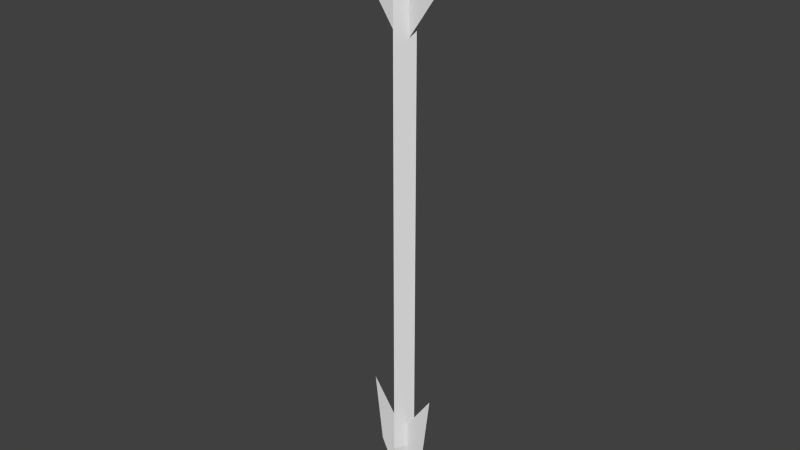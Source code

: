 # Source: arrow.blend  (saved by Blender 2.69.0; exported with 4.5.12 LTS)
import bpy
from mathutils import Matrix  # noqa: F401  (used for matrix-valued properties, if any)

bpy.ops.wm.read_factory_settings(use_empty=True)
scene = bpy.context.scene
scene.name = 'Scene'

# ---- collections
col_collection_9 = bpy.data.collections.new('Collection 9'); scene.collection.children.link(col_collection_9)

# ---- world
world_world = bpy.data.worlds.new('World'); scene.world = world_world
world_world.color = (0.05088, 0.05088, 0.05088)
world_world.use_sun_shadow = False
world_world.sun_shadow_jitter_overblur = 0.0
world_world.cycles.sampling_method = 'MANUAL'
world_world.cycles.sample_map_resolution = 256

# ---- meshes
me_mesh_it10_dmspritedef = bpy.data.meshes.new('MESH_IT10_DMSPRITEDEF')
me_mesh_it10_dmspritedef.from_pydata([(-0.1489, -3.035, -4.5e-05), (-0.1489, -3.035, 0.00081), (0.000414, -3.352, -4.5e-05), (0.000414, -3.352, 0.00081), (0.1497, -3.035, -4.5e-05), (0.1497, -3.035, 0.00081), (-0.1995, -2.619, -4.5e-05), (-0.1995, -2.619, 0.00081), (0.000414, -2.905, -4.5e-05), (0.000414, -2.905, 0.00081), (0.2004, -2.619, -4.5e-05), (0.2004, -2.619, 0.00081), (-0.203, -0.285, -4.4e-05), (-0.203, -0.285, 0.00081), (0.000414, -0.5809, -4.5e-05), (0.000414, -0.5809, 0.00081), (0.2038, -0.285, -4.4e-05), (0.2038, -0.285, 0.00081), (-0.203, 0.2547, -4.4e-05), (-0.203, 0.2547, 0.00081), (0.000414, -0.04122, -4.4e-05), (0.000414, -0.04122, 0.00081), (0.2038, 0.2547, -4.4e-05), (0.2038, 0.2547, 0.00081), (0.00078, 4.4e-05, 0.07186), (-0.06074, 4.4e-05, -0.03483), (0.0623, 4.4e-05, -0.03483), (0.00078, -3.0, 0.07186), (-0.06074, -3.0, -0.03483), (0.0623, -3.0, -0.03483), (0.00078, -3.229, 0.000688), (0.00078, 4.4e-05, 0.07186), (0.00078, -3.0, 0.07186)], [], [(1, 3, 9), (9, 7, 1), (3, 5, 11), (11, 9, 3), (4, 2, 8), (8, 10, 4), (2, 0, 6), (6, 8, 2), (13, 15, 21), (21, 19, 13), (15, 17, 23), (23, 21, 15), (16, 14, 20), (20, 22, 16), (14, 12, 18), (18, 20, 14), (24, 28, 27), (24, 25, 28), (25, 29, 28), (25, 26, 29), (26, 32, 29), (26, 31, 32), (30, 27, 28), (30, 28, 29), (30, 29, 32), (25, 31, 26)])
_uv = me_mesh_it10_dmspritedef.uv_layers.new(name='UVMap')
_uv.uv.foreach_set('vector', [-0.125, 0.4297, -0.5, 0.0, -0.5, 0.6094, -0.5, 0.6094, 0.0, 1.0, -0.125, 0.4297, -0.5, 0.0, -0.875, 0.4297, -1.0, 1.0, -1.0, 1.0, -0.5, 0.6094, -0.5, 0.0, -0.875, 0.4297, -0.5, 0.0, -0.5, 0.6094, -0.5, 0.6094, -1.0, 1.0, -0.875, 0.4297, -0.5, 0.0, -0.125, 0.4297, 0.0, 1.0, 0.0, 1.0, -0.5, 0.6094, -0.5, 0.0, 0.0, 0.6445, -1.0, 1.0, -1.0, 0.3555, -1.0, 0.3555, 0.0, 0.0, 0.0, 0.6445, -1.0, 1.0, 0.0, 0.6445, 0.0, 0.0, 0.0, 0.0, -1.0, 0.3555, -1.0, 1.0, 0.0, 0.6445, -1.0, 1.0, -1.0, 0.3555, -1.0, 0.3555, 0.0, 0.0, 0.0, 0.6445, -1.0, 1.0, 0.0, 0.6445, 0.0, 0.0, 0.0, 0.0, -1.0, 0.3555, -1.0, 1.0, 2.0, 1.0, 0.875, 0.07031, 2.0, 0.07031, 2.0, 1.0, 0.875, 1.0, 0.875, 0.07031, 0.875, 1.0, 0.125, 0.07031, 0.875, 0.07031, 0.875, 1.0, 0.125, 1.0, 0.125, 0.07031, 0.125, 1.0, -1.0, 0.07031, 0.125, 0.07031, 0.125, 1.0, -1.0, 1.0, -1.0, 0.07031, 0.5, 0.0, 2.0, 0.07031, 0.875, 0.07031, 0.5, 0.0, 0.875, 0.07031, 0.125, 0.07031, 0.5, 0.0, 0.125, 0.07031, -1.0, 0.07031, 0.875, 1.0, -1.0, 1.0, 0.125, 1.0])
me_mesh_it10_dmspritedef.use_remesh_preserve_volume = False
me_mesh_it10_dmspritedef.use_remesh_preserve_attributes = False
me_mesh_it10_dmspritedef.use_mirror_vertex_groups = False
me_mesh_it10_dmspritedef.update()

# ---- objects
ob_mesh_it10_dmspritedef = bpy.data.objects.new('MESH_IT10_DMSPRITEDEF', me_mesh_it10_dmspritedef)

# ---- transforms, parenting, visibility, modifiers, constraints
ob_mesh_it10_dmspritedef.location = (0.0, 0.0, 0.0)
ob_mesh_it10_dmspritedef.rotation_euler = (1.571, -0.0, 0.0)
ob_mesh_it10_dmspritedef.lineart.crease_threshold = 0.0

# ---- collection membership
col_collection_9.objects.link(ob_mesh_it10_dmspritedef)

# ---- scene / render settings (as saved in the file)
scene.frame_start = 1; scene.frame_end = 250; scene.frame_set(29)
scene.render.engine = 'BLENDER_EEVEE_NEXT'
scene.render.image_settings.color_mode = 'RGB'
scene.render.image_settings.compression = 90
scene.render.resolution_percentage = 50
scene.render.dither_intensity = 0.0
scene.cycles.use_denoising = False
scene.cycles.samples = 10
scene.cycles.sampling_pattern = 'TABULATED_SOBOL'
scene.cycles.light_sampling_threshold = 0.0
scene.cycles.use_adaptive_sampling = False
scene.cycles.use_light_tree = False
scene.cycles.blur_glossy = 0.0
scene.cycles.volume_bounces = 1
scene.cycles.pixel_filter_type = 'GAUSSIAN'
scene.cycles.sample_clamp_indirect = 0.0
scene.view_settings.view_transform = 'Standard'
bpy.context.view_layer.update()

# ---- added for rendering (the .blend has no active camera and no usable light): camera, sun
cam_auto = bpy.data.cameras.new('AutoCamera')
cam_auto.lens = 50.0
cam_auto.sensor_width = 36.0
cam_auto.clip_end = 1000.0
ob_auto_camera = bpy.data.objects.new('AutoCamera', cam_auto)
scene.collection.objects.link(ob_auto_camera)
ob_auto_camera.location = (3.35979, -4.04976, 1.13896)
ob_auto_camera.rotation_euler = (1.09748, -7.21219e-08, 0.694738)
scene.camera = ob_auto_camera
light_auto_sun = bpy.data.lights.new('AutoSun', 'SUN')
light_auto_sun.energy = 3.0
light_auto_sun.angle = 0.0523599
ob_auto_sun = bpy.data.objects.new('AutoSun', light_auto_sun)
scene.collection.objects.link(ob_auto_sun)
ob_auto_sun.rotation_euler = (0.872665, 0.174533, 0.523599)
bpy.context.view_layer.update()
